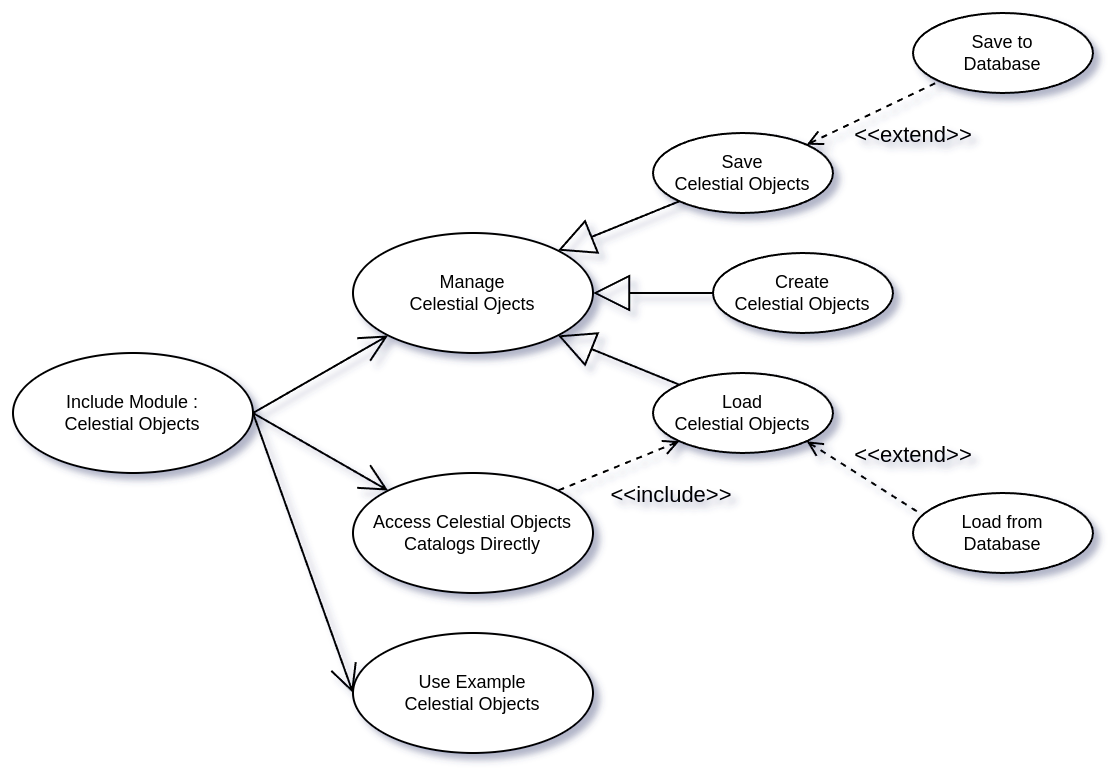

The diagram above was exported from draw.io. Its source (the exported page's mxGraphModel, read from the mxfile embedded in the PNG):
<mxGraphModel dx="746" dy="2422" grid="1" gridSize="10" guides="1" tooltips="1" connect="1" arrows="1" fold="1" page="1" pageScale="1" pageWidth="850" pageHeight="1100" math="0" shadow="0">
  <root>
    <mxCell id="0" />
    <mxCell id="1" parent="0" />
    <mxCell id="_TZs-UMcsAIsMrrE9qfW-3" value="Include Module :&lt;div&gt;Celestial Objects&lt;/div&gt;" style="ellipse;whiteSpace=wrap;html=1;fontSize=9;" parent="1" vertex="1">
      <mxGeometry x="230" y="-600" width="120" height="60" as="geometry" />
    </mxCell>
    <mxCell id="_TZs-UMcsAIsMrrE9qfW-4" value="&lt;div&gt;Manage&lt;/div&gt;&lt;div&gt;Celestial Ojects&lt;/div&gt;" style="ellipse;whiteSpace=wrap;html=1;fontSize=9;" parent="1" vertex="1">
      <mxGeometry x="400" y="-660" width="120" height="60" as="geometry" />
    </mxCell>
    <mxCell id="_TZs-UMcsAIsMrrE9qfW-5" value="Use Example&lt;div&gt;Celestial Objects&lt;/div&gt;" style="ellipse;whiteSpace=wrap;html=1;fontSize=9;" parent="1" vertex="1">
      <mxGeometry x="400" y="-460" width="120" height="60" as="geometry" />
    </mxCell>
    <mxCell id="_TZs-UMcsAIsMrrE9qfW-6" value="Access Celestial Objects&lt;div&gt;Catalogs Directly&lt;/div&gt;" style="ellipse;whiteSpace=wrap;html=1;fontSize=9;" parent="1" vertex="1">
      <mxGeometry x="400" y="-540" width="120" height="60" as="geometry" />
    </mxCell>
    <mxCell id="_TZs-UMcsAIsMrrE9qfW-7" value="Save to&lt;div&gt;Database&lt;/div&gt;" style="ellipse;whiteSpace=wrap;html=1;fontSize=9;" parent="1" vertex="1">
      <mxGeometry x="680" y="-770" width="90" height="40" as="geometry" />
    </mxCell>
    <mxCell id="_TZs-UMcsAIsMrrE9qfW-8" value="Save&lt;div&gt;Celestial Objects&lt;/div&gt;" style="ellipse;whiteSpace=wrap;html=1;fontSize=9;" parent="1" vertex="1">
      <mxGeometry x="550" y="-710" width="90" height="40" as="geometry" />
    </mxCell>
    <mxCell id="_TZs-UMcsAIsMrrE9qfW-9" value="Create&lt;div&gt;Celestial Objects&lt;/div&gt;" style="ellipse;whiteSpace=wrap;html=1;fontSize=9;" parent="1" vertex="1">
      <mxGeometry x="580" y="-650" width="90" height="40" as="geometry" />
    </mxCell>
    <mxCell id="_TZs-UMcsAIsMrrE9qfW-10" value="Load&lt;div&gt;Celestial Objects&lt;/div&gt;" style="ellipse;whiteSpace=wrap;html=1;fontSize=9;" parent="1" vertex="1">
      <mxGeometry x="550" y="-590" width="90" height="40" as="geometry" />
    </mxCell>
    <mxCell id="_TZs-UMcsAIsMrrE9qfW-11" value="" style="endArrow=none;endSize=16;endFill=0;html=1;rounded=0;exitX=1;exitY=0;exitDx=0;exitDy=0;entryX=0;entryY=1;entryDx=0;entryDy=0;startArrow=block;startFill=0;startSize=16;" parent="1" source="_TZs-UMcsAIsMrrE9qfW-4" target="_TZs-UMcsAIsMrrE9qfW-8" edge="1">
      <mxGeometry width="160" relative="1" as="geometry">
        <mxPoint x="560" y="-640" as="sourcePoint" />
        <mxPoint x="620" y="-700" as="targetPoint" />
      </mxGeometry>
    </mxCell>
    <mxCell id="_TZs-UMcsAIsMrrE9qfW-12" value="" style="endArrow=none;endSize=16;endFill=0;html=1;rounded=0;exitX=1;exitY=0.5;exitDx=0;exitDy=0;entryX=0;entryY=0.5;entryDx=0;entryDy=0;startArrow=block;startFill=0;startSize=16;" parent="1" source="_TZs-UMcsAIsMrrE9qfW-4" target="_TZs-UMcsAIsMrrE9qfW-9" edge="1">
      <mxGeometry width="160" relative="1" as="geometry">
        <mxPoint x="520" y="-580" as="sourcePoint" />
        <mxPoint x="637" y="-629" as="targetPoint" />
      </mxGeometry>
    </mxCell>
    <mxCell id="_TZs-UMcsAIsMrrE9qfW-13" value="" style="endArrow=none;endSize=16;endFill=0;html=1;rounded=0;exitX=1;exitY=1;exitDx=0;exitDy=0;entryX=0;entryY=0;entryDx=0;entryDy=0;startArrow=block;startFill=0;startSize=16;" parent="1" source="_TZs-UMcsAIsMrrE9qfW-4" target="_TZs-UMcsAIsMrrE9qfW-10" edge="1">
      <mxGeometry width="160" relative="1" as="geometry">
        <mxPoint x="520" y="-561" as="sourcePoint" />
        <mxPoint x="610" y="-550" as="targetPoint" />
      </mxGeometry>
    </mxCell>
    <mxCell id="_TZs-UMcsAIsMrrE9qfW-14" value="&amp;lt;&amp;lt;include&amp;gt;&amp;gt;" style="html=1;verticalAlign=bottom;labelBackgroundColor=none;endArrow=none;endFill=0;dashed=1;rounded=0;exitX=0;exitY=1;exitDx=0;exitDy=0;entryX=1;entryY=0;entryDx=0;entryDy=0;startArrow=open;startFill=0;" parent="1" source="_TZs-UMcsAIsMrrE9qfW-10" target="_TZs-UMcsAIsMrrE9qfW-6" edge="1">
      <mxGeometry x="-0.4952" y="32" width="160" relative="1" as="geometry">
        <mxPoint x="600" y="-480" as="sourcePoint" />
        <mxPoint x="760" y="-480" as="targetPoint" />
        <mxPoint as="offset" />
      </mxGeometry>
    </mxCell>
    <mxCell id="_TZs-UMcsAIsMrrE9qfW-15" value="&amp;lt;&amp;lt;extend&amp;gt;&amp;gt;" style="html=1;verticalAlign=bottom;labelBackgroundColor=none;endArrow=none;endFill=0;dashed=1;rounded=0;exitX=1;exitY=0;exitDx=0;exitDy=0;entryX=0;entryY=1;entryDx=0;entryDy=0;startArrow=open;startFill=0;" parent="1" source="_TZs-UMcsAIsMrrE9qfW-8" target="_TZs-UMcsAIsMrrE9qfW-7" edge="1">
      <mxGeometry x="0.2576" y="-27" width="160" relative="1" as="geometry">
        <mxPoint x="600" y="-760" as="sourcePoint" />
        <mxPoint x="760" y="-760" as="targetPoint" />
        <mxPoint as="offset" />
      </mxGeometry>
    </mxCell>
    <mxCell id="_TZs-UMcsAIsMrrE9qfW-16" value="Load from&lt;div&gt;Database&lt;/div&gt;" style="ellipse;whiteSpace=wrap;html=1;fontSize=9;" parent="1" vertex="1">
      <mxGeometry x="680" y="-530" width="90" height="40" as="geometry" />
    </mxCell>
    <mxCell id="_TZs-UMcsAIsMrrE9qfW-17" value="&amp;lt;&amp;lt;extend&amp;gt;&amp;gt;" style="html=1;verticalAlign=bottom;labelBackgroundColor=none;endArrow=none;endFill=0;dashed=1;rounded=0;exitX=1;exitY=1;exitDx=0;exitDy=0;entryX=0.038;entryY=0.253;entryDx=0;entryDy=0;entryPerimeter=0;startArrow=open;startFill=0;" parent="1" source="_TZs-UMcsAIsMrrE9qfW-10" target="_TZs-UMcsAIsMrrE9qfW-16" edge="1">
      <mxGeometry x="0.5925" y="15" width="160" relative="1" as="geometry">
        <mxPoint x="692" y="-578" as="sourcePoint" />
        <mxPoint x="758" y="-610" as="targetPoint" />
        <mxPoint as="offset" />
      </mxGeometry>
    </mxCell>
    <mxCell id="_TZs-UMcsAIsMrrE9qfW-18" value="" style="endArrow=open;endFill=1;endSize=12;html=1;rounded=0;exitX=1;exitY=0.5;exitDx=0;exitDy=0;entryX=0;entryY=0.5;entryDx=0;entryDy=0;" parent="1" source="_TZs-UMcsAIsMrrE9qfW-3" target="_TZs-UMcsAIsMrrE9qfW-5" edge="1">
      <mxGeometry width="160" relative="1" as="geometry">
        <mxPoint x="320" y="-670" as="sourcePoint" />
        <mxPoint x="410" y="-710" as="targetPoint" />
      </mxGeometry>
    </mxCell>
    <mxCell id="_TZs-UMcsAIsMrrE9qfW-19" value="" style="endArrow=open;endFill=1;endSize=12;html=1;rounded=0;exitX=1;exitY=0.5;exitDx=0;exitDy=0;entryX=0;entryY=1;entryDx=0;entryDy=0;" parent="1" source="_TZs-UMcsAIsMrrE9qfW-3" target="_TZs-UMcsAIsMrrE9qfW-4" edge="1">
      <mxGeometry width="160" relative="1" as="geometry">
        <mxPoint x="330" y="-670" as="sourcePoint" />
        <mxPoint x="420" y="-710" as="targetPoint" />
      </mxGeometry>
    </mxCell>
    <mxCell id="_TZs-UMcsAIsMrrE9qfW-20" value="" style="endArrow=open;endFill=1;endSize=12;html=1;rounded=0;exitX=1;exitY=0.5;exitDx=0;exitDy=0;entryX=0;entryY=0;entryDx=0;entryDy=0;" parent="1" source="_TZs-UMcsAIsMrrE9qfW-3" target="_TZs-UMcsAIsMrrE9qfW-6" edge="1">
      <mxGeometry width="160" relative="1" as="geometry">
        <mxPoint x="330" y="-660" as="sourcePoint" />
        <mxPoint x="420" y="-700" as="targetPoint" />
      </mxGeometry>
    </mxCell>
  </root>
</mxGraphModel>